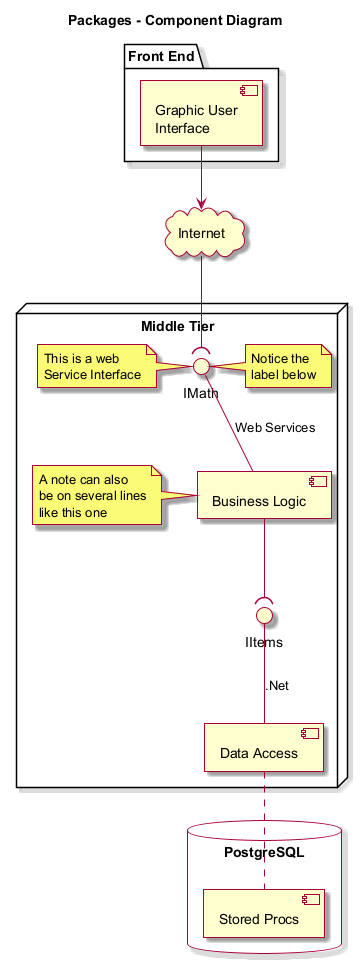

The diagram above was rendered by PlantUML. Its source (embedded in the PNG):
@startuml App_test_1
skin rose
skinparam componentStyle uml2

title Packages - Component Diagram

package "Front End" {
    component [Graphic User\nInterface] as GUI
}

cloud Internet {
}

node "Middle Tier" {
    [Business Logic]
    [Data Access] as DA
    interface IMath as Math
    note left of Math : This is a web\nService Interface
    note right of Math : Notice the\nlabel below
    interface "IItems" as Items

    note left of [Business Logic]
        A note can also
        be on several lines
        like this one
    end note
}

database "PostgreSQL\n" {
    [Stored Procs]
}

GUI -down-> Internet
Internet -down-( Math
[Business Logic] -up- Math : Web Services
DA -up- Items  : .Net
[Business Logic] --( Items
DA .. [Stored Procs]

@enduml